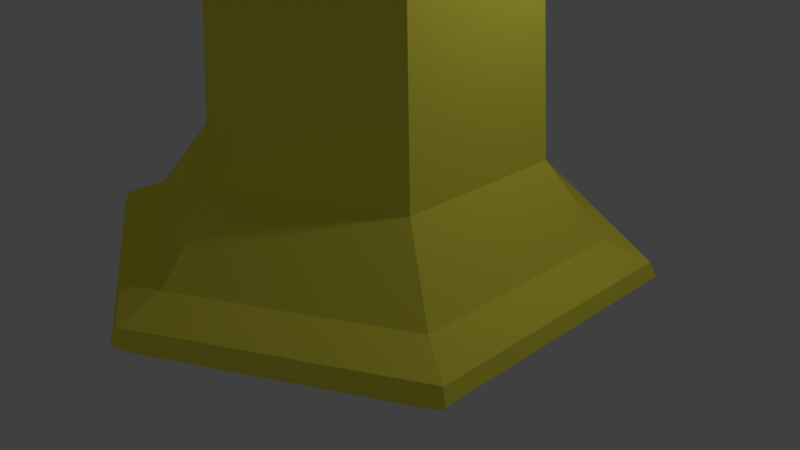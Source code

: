 # Source: Jingle_Bell.blend  (saved by Blender 2.79.0; exported with 4.5.12 LTS)
import bpy
from mathutils import Matrix  # noqa: F401  (used for matrix-valued properties, if any)

bpy.ops.wm.read_factory_settings(use_empty=True)
scene = bpy.context.scene
scene.name = 'Scene'

# ---- collections
col_collection_1 = bpy.data.collections.new('Collection 1'); scene.collection.children.link(col_collection_1)

# ---- materials (node trees are filled in below, after node groups)
mat_material = bpy.data.materials.new('Material')
mat_material.alpha_threshold = 0.0
mat_material.use_transparent_shadow = False
mat_material.diffuse_color = (1.0, 0.9166, 0.08691, 1.0)
mat_material.roughness = 0.5
mat_material.line_color = (0.0, 0.0, 0.0, 1.0)

# ---- material node trees

# ---- world
world_world = bpy.data.worlds.new('World'); scene.world = world_world
world_world.color = (0.05088, 0.05088, 0.05088)
world_world.use_sun_shadow = False
world_world.sun_shadow_jitter_overblur = 0.0
world_world.cycles.sampling_method = 'MANUAL'

# ---- cameras
cam_camera = bpy.data.cameras.new('Camera')
cam_camera.clip_end = 100.0
cam_camera.lens = 35.0
cam_camera.sensor_width = 32.0
cam_camera.sensor_height = 18.0
cam_camera.ortho_scale = 7.314
cam_camera.dof.focus_distance = 0.0
cam_camera.dof.aperture_fstop = 128.0

# ---- lights
light_lamp = bpy.data.lights.new('Lamp', 'POINT')
light_lamp.transmission_factor = 0.0
light_lamp.cutoff_distance = 30.0
light_lamp.energy = 100.0
light_lamp.shadow_buffer_clip_start = 1.001
light_lamp.shadow_soft_size = 0.1
light_lamp.shadow_maximum_resolution = 0.006
light_lamp.use_absolute_resolution = True

# ---- meshes
me_cylinder_002 = bpy.data.meshes.new('Cylinder.002')
me_cylinder_002.from_pydata([(0.0, 1.0, -7.806), (0.0, 1.0, 1.296), (0.866, 0.5, -7.806), (0.866, 0.5, 1.296), (0.866, -0.5, -7.806), (0.866, -0.5, 1.296), (-8.742e-08, -1.0, -7.806), (-8.742e-08, -1.0, 1.296), (-0.866, -0.5, -7.806), (-0.866, -0.5, 1.296), (-0.866, 0.5, -7.806), (-0.866, 0.5, 1.296), (0.0, -9.934e-09, 1.772), (1.268e-07, 1.628, -9.001), (1.41, 0.8139, -9.001), (1.41, -0.8139, -9.001), (-1.551e-08, -1.628, -9.001), (-1.41, -0.8139, -9.001), (-1.41, 0.8139, -9.001), (4.085e-07, 1.0, -10.2), (0.866, 0.5, -10.2), (0.866, -0.5, -10.2), (3.21e-07, -1.0, -10.2), (-0.866, -0.5, -10.2), (-0.866, 0.5, -10.2)], [], [(0, 1, 3, 2), (2, 3, 5, 4), (4, 5, 7, 6), (6, 7, 9, 8), (8, 9, 11, 10), (10, 11, 1, 0), (8, 10, 18, 17), (3, 1, 12), (1, 11, 12), (11, 9, 12), (9, 7, 12), (7, 5, 12), (5, 3, 12), (13, 14, 20, 19), (0, 2, 14, 13), (4, 6, 16, 15), (10, 0, 13, 18), (6, 8, 17, 16), (2, 4, 15, 14), (19, 20, 21, 22, 23, 24), (18, 13, 19, 24), (16, 17, 23, 22), (14, 15, 21, 20), (17, 18, 24, 23), (15, 16, 22, 21)])
me_cylinder_002.materials.append(mat_material)
me_cylinder_002.use_remesh_preserve_volume = False
me_cylinder_002.use_remesh_preserve_attributes = False
me_cylinder_002.use_mirror_vertex_groups = False
me_cylinder_002.update()
me_cylinder_001 = bpy.data.meshes.new('Cylinder.001')
me_cylinder_001.from_pydata([(0.0, 1.0, -1.0), (0.0, 1.0, 1.296), (0.866, 0.5, -1.0), (0.866, 0.5, 1.296), (0.866, -0.5, -1.0), (0.866, -0.5, 1.296), (-8.742e-08, -1.0, -1.0), (-8.742e-08, -1.0, 1.296), (-0.866, -0.5, -1.0), (-0.866, -0.5, 1.296), (-0.866, 0.5, -1.0), (-0.866, 0.5, 1.296), (0.0, -9.934e-09, 1.772)], [], [(0, 1, 3, 2), (2, 3, 5, 4), (4, 5, 7, 6), (6, 7, 9, 8), (8, 9, 11, 10), (10, 11, 1, 0), (0, 2, 4, 6, 8, 10), (3, 1, 12), (1, 11, 12), (11, 9, 12), (9, 7, 12), (7, 5, 12), (5, 3, 12)])
me_cylinder_001.materials.append(mat_material)
me_cylinder_001.use_remesh_preserve_volume = False
me_cylinder_001.use_remesh_preserve_attributes = False
me_cylinder_001.use_mirror_vertex_groups = False
me_cylinder_001.update()
me_cylinder = bpy.data.meshes.new('Cylinder')
me_cylinder.from_pydata([(7.641e-09, 1.385, 0.7202), (-2.064e-09, 0.8961, 1.029), (1.199, 0.6923, 0.7202), (0.7761, 0.4481, 1.029), (1.199, -0.6923, 0.7202), (0.7761, -0.4481, 1.029), (-1.134e-07, -1.385, 0.7202), (-8.041e-08, -0.8961, 1.029), (-1.199, -0.6923, 0.7202), (-0.7761, -0.4481, 1.029), (-1.199, 0.6923, 0.7202), (-0.7761, 0.4481, 1.029), (-4.255e-09, 1.037, 0.7202), (0.898, 0.5185, 0.7202), (0.898, -0.5185, 0.7202), (-9.491e-08, -1.037, 0.7202), (-0.898, -0.5185, 0.7202), (-0.898, 0.5185, 0.7202), (3.654e-08, 1.98, -0.1678), (1.714, 0.9898, -0.1678), (1.714, -0.9898, -0.1678), (-1.365e-07, -1.98, -0.1678), (-1.714, -0.9898, -0.1678), (-1.714, 0.9898, -0.1678), (2.751e-08, 1.632, -0.1678), (1.413, 0.816, -0.1678), (1.413, -0.816, -0.1678), (-1.152e-07, -1.632, -0.1678), (-1.413, -0.816, -0.1678), (-1.413, 0.816, -0.1678), (4.512e-08, 2.156, -2.449), (1.867, 1.078, -2.449), (1.867, -1.078, -2.449), (-1.434e-07, -2.156, -2.449), (-1.867, -1.078, -2.449), (-1.867, 1.078, -2.449), (3.694e-08, 1.809, -2.449), (1.566, 0.9043, -2.449), (1.566, -0.9043, -2.449), (-1.212e-07, -1.809, -2.449), (-1.566, -0.9043, -2.449), (-1.566, 0.9043, -2.449), (8.832e-08, 2.904, -3.366), (2.515, 1.452, -3.366), (2.515, -1.452, -3.366), (-1.655e-07, -2.904, -3.366), (-2.515, -1.452, -3.366), (-2.515, 1.452, -3.366), (8.506e-08, 2.556, -3.535), (2.214, 1.278, -3.535), (2.214, -1.278, -3.535), (-1.384e-07, -2.556, -3.535), (-2.214, -1.278, -3.535), (-2.214, 1.278, -3.535), (8.945e-08, 3.452, -3.577), (2.99, 1.726, -3.577), (2.99, -1.726, -3.577), (-2.124e-07, -3.452, -3.577), (-2.99, -1.726, -3.577), (-2.99, 1.726, -3.577), (1.019e-07, 3.356, -3.931), (2.906, 1.678, -3.931), (2.906, -1.678, -3.931), (-1.915e-07, -3.356, -3.931), (-2.906, -1.678, -3.931), (-2.906, 1.678, -3.931), (3.061, -1.767, -3.754), (3.061, 1.767, -3.754), (-3.061, 1.767, -3.754), (-3.061, -1.767, -3.754), (9.998e-08, 3.534, -3.754), (-2.09e-07, -3.534, -3.754)], [], [(0, 1, 3, 2), (2, 3, 5, 4), (4, 5, 7, 6), (6, 7, 9, 8), (3, 1, 11, 9, 7, 5), (8, 9, 11, 10), (10, 11, 1, 0), (8, 10, 23, 22), (12, 13, 14, 15, 16, 17), (12, 17, 29, 24), (10, 0, 18, 23), (14, 13, 25, 26), (17, 16, 28, 29), (13, 12, 24, 25), (29, 28, 40, 41), (21, 22, 34, 33), (25, 24, 36, 37), (28, 27, 39, 40), (20, 21, 33, 32), (23, 18, 30, 35), (15, 14, 26, 27), (6, 8, 22, 21), (0, 2, 19, 18), (4, 6, 21, 20), (16, 15, 27, 28), (2, 4, 20, 19), (33, 34, 46, 45), (37, 36, 48, 49), (40, 39, 51, 52), (32, 33, 45, 44), (35, 30, 42, 47), (39, 38, 50, 51), (18, 19, 31, 30), (26, 25, 37, 38), (22, 23, 35, 34), (24, 29, 41, 36), (19, 20, 32, 31), (27, 26, 38, 39), (49, 48, 60, 61), (52, 51, 63, 64), (44, 45, 57, 56), (47, 42, 54, 59), (51, 50, 62, 63), (43, 44, 56, 55), (41, 40, 52, 53), (30, 31, 43, 42), (38, 37, 49, 50), (34, 35, 47, 46), (36, 41, 53, 48), (31, 32, 44, 43), (67, 66, 62, 61), (69, 68, 65, 64), (70, 67, 61, 60), (66, 71, 63, 62), (68, 70, 60, 65), (71, 69, 64, 63), (45, 46, 58, 57), (53, 52, 64, 65), (42, 43, 55, 54), (50, 49, 61, 62), (46, 47, 59, 58), (48, 53, 65, 60), (57, 58, 69, 71), (59, 54, 70, 68), (56, 57, 71, 66), (54, 55, 67, 70), (58, 59, 68, 69), (55, 56, 66, 67)])
me_cylinder.materials.append(mat_material)
me_cylinder.use_remesh_preserve_volume = False
me_cylinder.use_remesh_preserve_attributes = False
me_cylinder.use_mirror_vertex_groups = False
me_cylinder.update()

# ---- objects
ob_cylinder_002 = bpy.data.objects.new('Cylinder.002', me_cylinder_002)
ob_cylinder_001 = bpy.data.objects.new('Cylinder.001', me_cylinder_001)
ob_cylinder = bpy.data.objects.new('Cylinder', me_cylinder)
ob_lamp = bpy.data.objects.new('Lamp', light_lamp)
ob_camera = bpy.data.objects.new('Camera', cam_camera)

# ---- transforms, parenting, visibility, modifiers, constraints
ob_cylinder_002.location = (0.0, 0.0, 3.998)
ob_cylinder_002.scale = (0.5105, 0.5105, 0.5105)
ob_cylinder_002.lineart.crease_threshold = 0.0
ob_cylinder_001.location = (0.0, 0.0, 5.506)
ob_cylinder_001.scale = (0.5105, 0.5105, 0.5105)
ob_cylinder_001.lineart.crease_threshold = 0.0
ob_cylinder.location = (0.0, 0.0, 4.0)
ob_cylinder.lineart.crease_threshold = 0.0
ob_lamp.location = (4.076, 1.005, 5.904)
ob_lamp.rotation_euler = (0.6503, 0.05522, 1.866)
ob_lamp.lock_rotations_4d = False
ob_lamp.empty_display_type = 'ARROWS'
ob_lamp.color = (0.0, 0.0, 0.0, 0.0)
ob_lamp.lineart.crease_threshold = 0.0
ob_camera.location = (7.481, -6.508, 5.344)
ob_camera.rotation_euler = (1.109, 0.0, 0.8149)
ob_camera.lock_rotations_4d = False
ob_camera.empty_display_type = 'ARROWS'
ob_camera.color = (0.0, 0.0, 0.0, 0.0)
ob_camera.display_type = 'WIRE'
ob_camera.lineart.crease_threshold = 0.0

# ---- collection membership
col_collection_1.objects.link(ob_cylinder_002)
col_collection_1.objects.link(ob_cylinder_001)
col_collection_1.objects.link(ob_cylinder)
col_collection_1.objects.link(ob_lamp)
col_collection_1.objects.link(ob_camera)

# ---- scene / render settings (as saved in the file)
scene.camera = ob_camera
scene.frame_start = 1; scene.frame_end = 250; scene.frame_set(1)
scene.render.engine = 'BLENDER_EEVEE_NEXT'
scene.render.resolution_percentage = 50
scene.render.dither_intensity = 0.0
scene.cycles.use_denoising = False
scene.cycles.samples = 128
scene.cycles.sampling_pattern = 'TABULATED_SOBOL'
scene.cycles.use_adaptive_sampling = False
scene.cycles.use_light_tree = False
scene.cycles.blur_glossy = 0.0
scene.cycles.sample_clamp_indirect = 0.0
scene.view_settings.view_transform = 'Standard'
bpy.context.view_layer.update()
